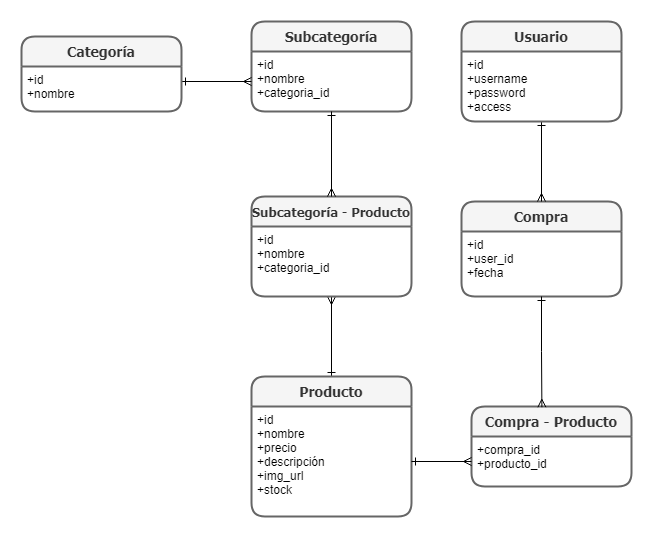

The diagram above was exported from draw.io. Its source (the exported page's mxGraphModel, read from the mxfile embedded in the PNG):
<mxGraphModel dx="997" dy="548" grid="1" gridSize="10" guides="1" tooltips="1" connect="1" arrows="1" fold="1" page="1" pageScale="1" pageWidth="827" pageHeight="1169" math="0" shadow="0">
  <root>
    <mxCell id="0" />
    <mxCell id="1" parent="0" />
    <mxCell id="9GLDR50ZndJVnABlVFS1-27" style="edgeStyle=orthogonalEdgeStyle;rounded=0;orthogonalLoop=1;jettySize=auto;html=1;entryX=0.5;entryY=1;entryDx=0;entryDy=0;endArrow=ERmany;endFill=0;startArrow=ERone;startFill=0;" parent="1" source="9GLDR50ZndJVnABlVFS1-14" target="9GLDR50ZndJVnABlVFS1-26" edge="1">
      <mxGeometry relative="1" as="geometry" />
    </mxCell>
    <mxCell id="9GLDR50ZndJVnABlVFS1-14" value="Producto" style="swimlane;childLayout=stackLayout;horizontal=1;startSize=30;horizontalStack=0;rounded=1;fontSize=14;fontStyle=1;strokeWidth=2;resizeParent=0;resizeLast=1;shadow=0;dashed=0;align=center;fontFamily=Tahoma;fillColor=#f5f5f5;strokeColor=#666666;fontColor=#333333;" parent="1" vertex="1">
      <mxGeometry x="280" y="400" width="160" height="140" as="geometry" />
    </mxCell>
    <mxCell id="9GLDR50ZndJVnABlVFS1-15" value="+id&#10;+nombre&#10;+precio&#10;+descripción&#10;+img_url&#10;+stock" style="align=left;strokeColor=none;fillColor=none;spacingLeft=4;fontSize=12;verticalAlign=top;resizable=0;rotatable=0;part=1;" parent="9GLDR50ZndJVnABlVFS1-14" vertex="1">
      <mxGeometry y="30" width="160" height="110" as="geometry" />
    </mxCell>
    <mxCell id="9GLDR50ZndJVnABlVFS1-18" value="Subcategoría" style="swimlane;childLayout=stackLayout;horizontal=1;startSize=30;horizontalStack=0;rounded=1;fontSize=14;fontStyle=1;strokeWidth=2;resizeParent=0;resizeLast=1;shadow=0;dashed=0;align=center;fontFamily=Tahoma;fillColor=#f5f5f5;strokeColor=#666666;fontColor=#333333;" parent="1" vertex="1">
      <mxGeometry x="280" y="45" width="160" height="90" as="geometry" />
    </mxCell>
    <mxCell id="9GLDR50ZndJVnABlVFS1-19" value="+id&#10;+nombre&#10;+categoria_id" style="align=left;strokeColor=none;fillColor=none;spacingLeft=4;fontSize=12;verticalAlign=top;resizable=0;rotatable=0;part=1;" parent="9GLDR50ZndJVnABlVFS1-18" vertex="1">
      <mxGeometry y="30" width="160" height="60" as="geometry" />
    </mxCell>
    <mxCell id="9GLDR50ZndJVnABlVFS1-20" value="Compra" style="swimlane;childLayout=stackLayout;horizontal=1;startSize=30;horizontalStack=0;rounded=1;fontSize=14;fontStyle=1;strokeWidth=2;resizeParent=0;resizeLast=1;shadow=0;dashed=0;align=center;fontFamily=Tahoma;fillColor=#f5f5f5;strokeColor=#666666;fontColor=#333333;" parent="1" vertex="1">
      <mxGeometry x="490" y="225" width="160" height="95" as="geometry" />
    </mxCell>
    <mxCell id="9GLDR50ZndJVnABlVFS1-21" value="+id&#10;+user_id&#10;+fecha" style="align=left;strokeColor=none;fillColor=none;spacingLeft=4;fontSize=12;verticalAlign=top;resizable=0;rotatable=0;part=1;" parent="9GLDR50ZndJVnABlVFS1-20" vertex="1">
      <mxGeometry y="30" width="160" height="65" as="geometry" />
    </mxCell>
    <mxCell id="9GLDR50ZndJVnABlVFS1-33" style="edgeStyle=orthogonalEdgeStyle;rounded=0;orthogonalLoop=1;jettySize=auto;html=1;entryX=0.5;entryY=0;entryDx=0;entryDy=0;endArrow=ERmany;endFill=0;startArrow=ERone;startFill=0;" parent="1" source="9GLDR50ZndJVnABlVFS1-22" target="9GLDR50ZndJVnABlVFS1-20" edge="1">
      <mxGeometry relative="1" as="geometry" />
    </mxCell>
    <mxCell id="9GLDR50ZndJVnABlVFS1-22" value="Usuario" style="swimlane;childLayout=stackLayout;horizontal=1;startSize=30;horizontalStack=0;rounded=1;fontSize=14;fontStyle=1;strokeWidth=2;resizeParent=0;resizeLast=1;shadow=0;dashed=0;align=center;fontFamily=Tahoma;fillColor=#f5f5f5;strokeColor=#666666;fontColor=#333333;" parent="1" vertex="1">
      <mxGeometry x="490" y="45" width="160" height="100" as="geometry" />
    </mxCell>
    <mxCell id="9GLDR50ZndJVnABlVFS1-23" value="+id&#10;+username&#10;+password&#10;+access&#10;" style="align=left;strokeColor=none;fillColor=none;spacingLeft=4;fontSize=12;verticalAlign=top;resizable=0;rotatable=0;part=1;" parent="9GLDR50ZndJVnABlVFS1-22" vertex="1">
      <mxGeometry y="30" width="160" height="70" as="geometry" />
    </mxCell>
    <mxCell id="9GLDR50ZndJVnABlVFS1-24" style="edgeStyle=orthogonalEdgeStyle;rounded=0;orthogonalLoop=1;jettySize=auto;html=1;endArrow=ERmany;endFill=0;startArrow=ERone;startFill=0;" parent="1" target="9GLDR50ZndJVnABlVFS1-19" edge="1">
      <mxGeometry relative="1" as="geometry">
        <mxPoint x="210" y="105" as="sourcePoint" />
      </mxGeometry>
    </mxCell>
    <mxCell id="9GLDR50ZndJVnABlVFS1-25" value="Subcategoría - Producto" style="swimlane;childLayout=stackLayout;horizontal=1;startSize=30;horizontalStack=0;rounded=1;fontSize=13;fontStyle=1;strokeWidth=2;resizeParent=0;resizeLast=1;shadow=0;dashed=0;align=center;fontFamily=Tahoma;fillColor=#f5f5f5;strokeColor=#666666;fontColor=#333333;" parent="1" vertex="1">
      <mxGeometry x="280" y="220" width="160" height="100" as="geometry" />
    </mxCell>
    <mxCell id="9GLDR50ZndJVnABlVFS1-26" value="+id&#10;+nombre&#10;+categoria_id" style="align=left;strokeColor=none;fillColor=none;spacingLeft=4;fontSize=12;verticalAlign=top;resizable=0;rotatable=0;part=1;" parent="9GLDR50ZndJVnABlVFS1-25" vertex="1">
      <mxGeometry y="30" width="160" height="70" as="geometry" />
    </mxCell>
    <mxCell id="9GLDR50ZndJVnABlVFS1-28" style="edgeStyle=orthogonalEdgeStyle;rounded=0;orthogonalLoop=1;jettySize=auto;html=1;entryX=0.5;entryY=0;entryDx=0;entryDy=0;endArrow=ERmany;endFill=0;startArrow=ERone;startFill=0;" parent="1" source="9GLDR50ZndJVnABlVFS1-19" target="9GLDR50ZndJVnABlVFS1-25" edge="1">
      <mxGeometry relative="1" as="geometry" />
    </mxCell>
    <mxCell id="9GLDR50ZndJVnABlVFS1-29" value="Compra - Producto" style="swimlane;childLayout=stackLayout;horizontal=1;startSize=30;horizontalStack=0;rounded=1;fontSize=14;fontStyle=1;strokeWidth=2;resizeParent=0;resizeLast=1;shadow=0;dashed=0;align=center;fontFamily=Tahoma;fillColor=#f5f5f5;strokeColor=#666666;fontColor=#333333;" parent="1" vertex="1">
      <mxGeometry x="500" y="430" width="160" height="80" as="geometry" />
    </mxCell>
    <mxCell id="9GLDR50ZndJVnABlVFS1-30" value="+compra_id&#10;+producto_id&#10;" style="align=left;strokeColor=none;fillColor=none;spacingLeft=4;fontSize=12;verticalAlign=top;resizable=0;rotatable=0;part=1;" parent="9GLDR50ZndJVnABlVFS1-29" vertex="1">
      <mxGeometry y="30" width="160" height="50" as="geometry" />
    </mxCell>
    <mxCell id="9GLDR50ZndJVnABlVFS1-31" style="edgeStyle=orthogonalEdgeStyle;rounded=0;orthogonalLoop=1;jettySize=auto;html=1;endArrow=ERmany;endFill=0;startArrow=ERone;startFill=0;" parent="1" source="9GLDR50ZndJVnABlVFS1-15" target="9GLDR50ZndJVnABlVFS1-30" edge="1">
      <mxGeometry relative="1" as="geometry" />
    </mxCell>
    <mxCell id="9GLDR50ZndJVnABlVFS1-32" style="edgeStyle=orthogonalEdgeStyle;rounded=0;orthogonalLoop=1;jettySize=auto;html=1;entryX=0.44;entryY=0.009;entryDx=0;entryDy=0;endArrow=ERmany;endFill=0;startArrow=ERone;startFill=0;entryPerimeter=0;" parent="1" source="9GLDR50ZndJVnABlVFS1-21" target="9GLDR50ZndJVnABlVFS1-29" edge="1">
      <mxGeometry relative="1" as="geometry" />
    </mxCell>
    <mxCell id="F0VRYon-41hGv2_Hs9PB-3" value="Categoría" style="swimlane;childLayout=stackLayout;horizontal=1;startSize=30;horizontalStack=0;rounded=1;fontSize=14;fontStyle=1;strokeWidth=2;resizeParent=0;resizeLast=1;shadow=0;dashed=0;align=center;fontFamily=Tahoma;fillColor=#f5f5f5;strokeColor=#666666;fontColor=#333333;" vertex="1" parent="1">
      <mxGeometry x="50" y="60" width="160" height="75" as="geometry" />
    </mxCell>
    <mxCell id="F0VRYon-41hGv2_Hs9PB-4" value="+id&#10;+nombre&#10;" style="align=left;strokeColor=none;fillColor=none;spacingLeft=4;fontSize=12;verticalAlign=top;resizable=0;rotatable=0;part=1;" vertex="1" parent="F0VRYon-41hGv2_Hs9PB-3">
      <mxGeometry y="30" width="160" height="45" as="geometry" />
    </mxCell>
  </root>
</mxGraphModel>